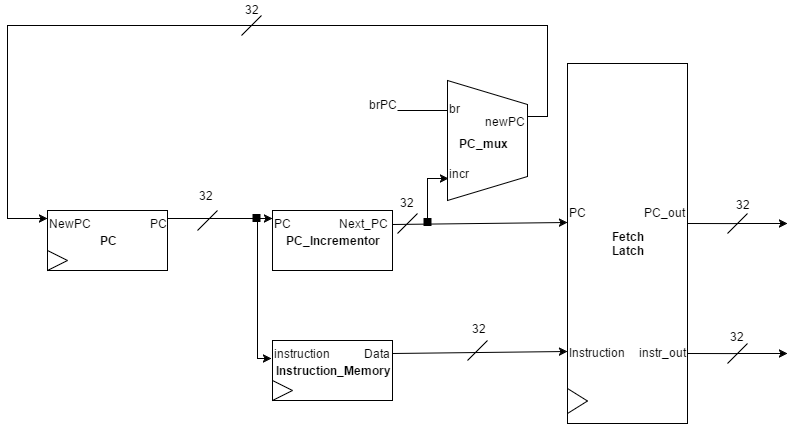

The diagram above was exported from draw.io. Its source (the exported page's mxGraphModel, read from the mxfile embedded in the PNG):
<mxGraphModel dx="172" dy="437" grid="1" gridSize="10" guides="1" tooltips="1" connect="1" arrows="1" fold="1" page="1" pageScale="1" pageWidth="850" pageHeight="1100" background="#ffffff" math="0" shadow="0">
  <root>
    <mxCell id="0" />
    <mxCell id="1" parent="0" />
    <mxCell id="3ce27d3cd6d7c07f-59" value="&lt;b&gt;&lt;font style=&quot;font-size: 60px&quot;&gt;.&lt;/font&gt;&lt;/b&gt;" style="text;html=1;resizable=0;points=[];autosize=1;align=left;verticalAlign=top;spacingTop=-4;" vertex="1" parent="1">
      <mxGeometry x="440" y="202" width="30" height="30" as="geometry" />
    </mxCell>
    <mxCell id="3ce27d3cd6d7c07f-1" value="&lt;b&gt;PC&lt;/b&gt;" style="whiteSpace=wrap;html=1;fillColor=none;" vertex="1" parent="1">
      <mxGeometry x="70" y="245" width="120" height="60" as="geometry" />
    </mxCell>
    <mxCell id="3ce27d3cd6d7c07f-4" value="" style="group" vertex="1" connectable="0" parent="1">
      <mxGeometry x="70" y="285" width="20" height="20" as="geometry" />
    </mxCell>
    <mxCell id="3ce27d3cd6d7c07f-2" value="" style="endArrow=none;html=1;endFill=0;" edge="1" parent="3ce27d3cd6d7c07f-4">
      <mxGeometry width="50" height="50" relative="1" as="geometry">
        <mxPoint as="sourcePoint" />
        <mxPoint x="20" y="10" as="targetPoint" />
      </mxGeometry>
    </mxCell>
    <mxCell id="3ce27d3cd6d7c07f-3" value="" style="endArrow=none;html=1;endFill=0;" edge="1" parent="3ce27d3cd6d7c07f-4">
      <mxGeometry width="50" height="50" relative="1" as="geometry">
        <mxPoint y="20" as="sourcePoint" />
        <mxPoint x="20" y="10" as="targetPoint" />
      </mxGeometry>
    </mxCell>
    <mxCell id="3ce27d3cd6d7c07f-5" value="NewPC" style="text;html=1;" vertex="1" parent="1">
      <mxGeometry x="70" y="245" width="40" height="30" as="geometry" />
    </mxCell>
    <mxCell id="3ce27d3cd6d7c07f-6" value="PC" style="text;html=1;" vertex="1" parent="1">
      <mxGeometry x="171" y="245" width="19" height="30" as="geometry" />
    </mxCell>
    <mxCell id="3ce27d3cd6d7c07f-7" value="&lt;b&gt;PC_Incrementor&lt;/b&gt;" style="whiteSpace=wrap;html=1;fillColor=none;" vertex="1" parent="1">
      <mxGeometry x="295" y="245" width="120" height="60" as="geometry" />
    </mxCell>
    <mxCell id="3ce27d3cd6d7c07f-11" value="PC" style="text;html=1;" vertex="1" parent="1">
      <mxGeometry x="295" y="245" width="40" height="30" as="geometry" />
    </mxCell>
    <mxCell id="3ce27d3cd6d7c07f-12" value="Next_PC" style="text;html=1;" vertex="1" parent="1">
      <mxGeometry x="360" y="245" width="55" height="30" as="geometry" />
    </mxCell>
    <mxCell id="3ce27d3cd6d7c07f-13" value="&lt;b&gt;Instruction_Memory&lt;/b&gt;" style="whiteSpace=wrap;html=1;fillColor=none;" vertex="1" parent="1">
      <mxGeometry x="295" y="375" width="120" height="60" as="geometry" />
    </mxCell>
    <mxCell id="3ce27d3cd6d7c07f-14" value="" style="group" vertex="1" connectable="0" parent="1">
      <mxGeometry x="295" y="415" width="20" height="20" as="geometry" />
    </mxCell>
    <mxCell id="3ce27d3cd6d7c07f-15" value="" style="endArrow=none;html=1;endFill=0;" edge="1" parent="3ce27d3cd6d7c07f-14">
      <mxGeometry width="50" height="50" relative="1" as="geometry">
        <mxPoint as="sourcePoint" />
        <mxPoint x="20" y="10" as="targetPoint" />
      </mxGeometry>
    </mxCell>
    <mxCell id="3ce27d3cd6d7c07f-16" value="" style="endArrow=none;html=1;endFill=0;" edge="1" parent="3ce27d3cd6d7c07f-14">
      <mxGeometry width="50" height="50" relative="1" as="geometry">
        <mxPoint y="20" as="sourcePoint" />
        <mxPoint x="20" y="10" as="targetPoint" />
      </mxGeometry>
    </mxCell>
    <mxCell id="3ce27d3cd6d7c07f-17" value="instruction" style="text;html=1;" vertex="1" parent="1">
      <mxGeometry x="295" y="375" width="40" height="30" as="geometry" />
    </mxCell>
    <mxCell id="3ce27d3cd6d7c07f-18" value="Data" style="text;html=1;" vertex="1" parent="1">
      <mxGeometry x="385" y="375" width="30" height="30" as="geometry" />
    </mxCell>
    <mxCell id="3ce27d3cd6d7c07f-23" value="" style="shape=trapezoid;whiteSpace=wrap;html=1;fillColor=none;rotation=90;" vertex="1" parent="1">
      <mxGeometry x="450" y="135" width="120" height="80" as="geometry" />
    </mxCell>
    <mxCell id="3ce27d3cd6d7c07f-24" value="br" style="text;html=1;" vertex="1" parent="1">
      <mxGeometry x="470" y="130" width="40" height="30" as="geometry" />
    </mxCell>
    <mxCell id="3ce27d3cd6d7c07f-25" value="incr" style="text;html=1;" vertex="1" parent="1">
      <mxGeometry x="470" y="195" width="40" height="30" as="geometry" />
    </mxCell>
    <mxCell id="3ce27d3cd6d7c07f-26" value="newPC" style="text;html=1;" vertex="1" parent="1">
      <mxGeometry x="506" y="143" width="44" height="30" as="geometry" />
    </mxCell>
    <mxCell id="3ce27d3cd6d7c07f-27" value="&lt;b style=&quot;color: rgb(0 , 0 , 0) ; font-family: &amp;#34;helvetica&amp;#34; ; font-size: 12px ; font-style: normal ; letter-spacing: normal ; text-align: center ; text-indent: 0px ; text-transform: none ; white-space: normal ; word-spacing: 0px ; background-color: rgb(255 , 255 , 255)&quot;&gt;PC_mux&lt;/b&gt;" style="text;html=1;" vertex="1" parent="1">
      <mxGeometry x="480" y="165" width="70" height="30" as="geometry" />
    </mxCell>
    <mxCell id="3ce27d3cd6d7c07f-29" value="&lt;b&gt;Fetch&lt;/b&gt;&lt;div&gt;&lt;b&gt;Latch&lt;/b&gt;&lt;/div&gt;" style="whiteSpace=wrap;html=1;fillColor=none;" vertex="1" parent="1">
      <mxGeometry x="590" y="98" width="120" height="360" as="geometry" />
    </mxCell>
    <mxCell id="3ce27d3cd6d7c07f-30" value="" style="group" vertex="1" connectable="0" parent="1">
      <mxGeometry x="590" y="423" width="20" height="25" as="geometry" />
    </mxCell>
    <mxCell id="3ce27d3cd6d7c07f-31" value="" style="endArrow=none;html=1;endFill=0;" edge="1" parent="3ce27d3cd6d7c07f-30">
      <mxGeometry width="50" height="50" relative="1" as="geometry">
        <mxPoint as="sourcePoint" />
        <mxPoint x="20" y="12.5" as="targetPoint" />
      </mxGeometry>
    </mxCell>
    <mxCell id="3ce27d3cd6d7c07f-32" value="" style="endArrow=none;html=1;endFill=0;" edge="1" parent="3ce27d3cd6d7c07f-30">
      <mxGeometry width="50" height="50" relative="1" as="geometry">
        <mxPoint y="25" as="sourcePoint" />
        <mxPoint x="20" y="12.5" as="targetPoint" />
      </mxGeometry>
    </mxCell>
    <mxCell id="3ce27d3cd6d7c07f-33" value="Instruction" style="text;html=1;resizable=0;points=[];autosize=1;align=left;verticalAlign=top;spacingTop=-4;" vertex="1" parent="1">
      <mxGeometry x="590" y="378" width="70" height="20" as="geometry" />
    </mxCell>
    <mxCell id="3ce27d3cd6d7c07f-34" value="instr_out" style="text;html=1;resizable=0;points=[];autosize=1;align=left;verticalAlign=top;spacingTop=-4;" vertex="1" parent="1">
      <mxGeometry x="660" y="378" width="60" height="20" as="geometry" />
    </mxCell>
    <mxCell id="3ce27d3cd6d7c07f-35" value="PC" style="text;html=1;resizable=0;points=[];autosize=1;align=left;verticalAlign=top;spacingTop=-4;" vertex="1" parent="1">
      <mxGeometry x="590" y="238" width="30" height="20" as="geometry" />
    </mxCell>
    <mxCell id="3ce27d3cd6d7c07f-36" value="PC_out" style="text;html=1;resizable=0;points=[];autosize=1;align=left;verticalAlign=top;spacingTop=-4;" vertex="1" parent="1">
      <mxGeometry x="665" y="238" width="60" height="20" as="geometry" />
    </mxCell>
    <mxCell id="3ce27d3cd6d7c07f-37" value="" style="endArrow=classic;html=1;exitX=1;exitY=0.25;verticalAlign=bottom;entryX=0;entryY=0.25;" edge="1" parent="1" source="3ce27d3cd6d7c07f-6" target="3ce27d3cd6d7c07f-11">
      <mxGeometry width="50" height="50" relative="1" as="geometry">
        <mxPoint x="220" y="230" as="sourcePoint" />
        <mxPoint x="260" y="300" as="targetPoint" />
      </mxGeometry>
    </mxCell>
    <mxCell id="3ce27d3cd6d7c07f-38" value="" style="endArrow=classic;html=1;exitX=1;exitY=0.25;verticalAlign=bottom;entryX=0;entryY=0.95;entryPerimeter=0;" edge="1" parent="1" target="3ce27d3cd6d7c07f-35">
      <mxGeometry width="50" height="50" relative="1" as="geometry">
        <mxPoint x="415" y="259" as="sourcePoint" />
        <mxPoint x="520" y="259" as="targetPoint" />
      </mxGeometry>
    </mxCell>
    <mxCell id="3ce27d3cd6d7c07f-39" value="" style="endArrow=classic;html=1;exitX=1;exitY=0.25;verticalAlign=bottom;entryX=0;entryY=0.95;entryPerimeter=0;" edge="1" parent="1">
      <mxGeometry width="50" height="50" relative="1" as="geometry">
        <mxPoint x="415" y="388" as="sourcePoint" />
        <mxPoint x="590" y="386" as="targetPoint" />
      </mxGeometry>
    </mxCell>
    <mxCell id="3ce27d3cd6d7c07f-40" value="" style="endArrow=classic;html=1;verticalAlign=bottom;edgeStyle=orthogonalEdgeStyle;rounded=0;entryX=0;entryY=0.25;" edge="1" parent="1" source="3ce27d3cd6d7c07f-26" target="3ce27d3cd6d7c07f-5">
      <mxGeometry width="50" height="50" relative="1" as="geometry">
        <mxPoint x="425" y="269" as="sourcePoint" />
        <mxPoint x="50" y="250" as="targetPoint" />
        <Array as="points">
          <mxPoint x="570" y="151" />
          <mxPoint x="570" y="60" />
          <mxPoint x="30" y="60" />
          <mxPoint x="30" y="253" />
        </Array>
      </mxGeometry>
    </mxCell>
    <mxCell id="3ce27d3cd6d7c07f-42" value="" style="endArrow=classic;html=1;verticalAlign=bottom;rounded=0;entryX=0;entryY=0.25;edgeStyle=orthogonalEdgeStyle;" edge="1" parent="1" source="3ce27d3cd6d7c07f-59" target="3ce27d3cd6d7c07f-25">
      <mxGeometry width="50" height="50" relative="1" as="geometry">
        <mxPoint x="450" y="260" as="sourcePoint" />
        <mxPoint x="450" y="210" as="targetPoint" />
        <Array as="points">
          <mxPoint x="450" y="203" />
          <mxPoint x="460" y="203" />
        </Array>
      </mxGeometry>
    </mxCell>
    <mxCell id="3ce27d3cd6d7c07f-43" value="" style="endArrow=classic;html=1;verticalAlign=bottom;rounded=0;edgeStyle=orthogonalEdgeStyle;entryX=-0.025;entryY=1.067;entryPerimeter=0;" edge="1" parent="1">
      <mxGeometry width="50" height="50" relative="1" as="geometry">
        <mxPoint x="280" y="254" as="sourcePoint" />
        <mxPoint x="294" y="393" as="targetPoint" />
        <Array as="points">
          <mxPoint x="280" y="393" />
        </Array>
      </mxGeometry>
    </mxCell>
    <mxCell id="3ce27d3cd6d7c07f-49" value="&lt;b&gt;&lt;font style=&quot;font-size: 60px&quot;&gt;.&lt;/font&gt;&lt;/b&gt;" style="text;html=1;resizable=0;points=[];autosize=1;align=left;verticalAlign=top;spacingTop=-4;" vertex="1" parent="1">
      <mxGeometry x="269" y="198" width="30" height="30" as="geometry" />
    </mxCell>
    <mxCell id="3ce27d3cd6d7c07f-53" value="" style="endArrow=classic;html=1;exitX=1;exitY=0.25;verticalAlign=bottom;" edge="1" parent="1" source="3ce27d3cd6d7c07f-63">
      <mxGeometry width="50" height="50" relative="1" as="geometry">
        <mxPoint x="710" y="258" as="sourcePoint" />
        <mxPoint x="810" y="258" as="targetPoint" />
      </mxGeometry>
    </mxCell>
    <mxCell id="3ce27d3cd6d7c07f-54" value="" style="endArrow=classic;html=1;exitX=1;exitY=0.25;verticalAlign=bottom;" edge="1" parent="1" source="3ce27d3cd6d7c07f-66">
      <mxGeometry width="50" height="50" relative="1" as="geometry">
        <mxPoint x="710" y="388" as="sourcePoint" />
        <mxPoint x="810" y="388" as="targetPoint" />
      </mxGeometry>
    </mxCell>
    <mxCell id="3ce27d3cd6d7c07f-55" value="" style="endArrow=none;html=1;startArrow=none;startFill=0;endFill=0;" edge="1" parent="1">
      <mxGeometry width="50" height="50" relative="1" as="geometry">
        <mxPoint x="264" y="70" as="sourcePoint" />
        <mxPoint x="284" y="50" as="targetPoint" />
      </mxGeometry>
    </mxCell>
    <mxCell id="3ce27d3cd6d7c07f-56" value="" style="endArrow=none;html=1;startArrow=none;startFill=0;endFill=0;" edge="1" parent="1">
      <mxGeometry width="50" height="50" relative="1" as="geometry">
        <mxPoint x="220" y="265" as="sourcePoint" />
        <mxPoint x="240" y="245" as="targetPoint" />
      </mxGeometry>
    </mxCell>
    <mxCell id="3ce27d3cd6d7c07f-57" value="" style="endArrow=none;html=1;startArrow=none;startFill=0;endFill=0;" edge="1" parent="1">
      <mxGeometry width="50" height="50" relative="1" as="geometry">
        <mxPoint x="420" y="268" as="sourcePoint" />
        <mxPoint x="440" y="248" as="targetPoint" />
      </mxGeometry>
    </mxCell>
    <mxCell id="3ce27d3cd6d7c07f-60" value="" style="endArrow=classic;html=1;verticalAlign=bottom;rounded=0;entryX=0.817;entryY=0.993;edgeStyle=orthogonalEdgeStyle;entryPerimeter=0;" edge="1" parent="1" target="3ce27d3cd6d7c07f-23">
      <mxGeometry width="50" height="50" relative="1" as="geometry">
        <mxPoint x="450.20000000000005" y="260.2" as="sourcePoint" />
        <mxPoint x="470.20000000000005" y="202.60000000000002" as="targetPoint" />
        <Array as="points">
          <mxPoint x="450" y="213" />
        </Array>
      </mxGeometry>
    </mxCell>
    <mxCell id="3ce27d3cd6d7c07f-61" value="" style="endArrow=none;html=1;startArrow=none;startFill=0;endFill=0;" edge="1" parent="1">
      <mxGeometry width="50" height="50" relative="1" as="geometry">
        <mxPoint x="490" y="395" as="sourcePoint" />
        <mxPoint x="510" y="375" as="targetPoint" />
      </mxGeometry>
    </mxCell>
    <mxCell id="3ce27d3cd6d7c07f-63" value="" style="endArrow=none;html=1;startArrow=none;startFill=0;endFill=0;" edge="1" parent="1">
      <mxGeometry width="50" height="50" relative="1" as="geometry">
        <mxPoint x="750" y="268" as="sourcePoint" />
        <mxPoint x="770" y="248" as="targetPoint" />
      </mxGeometry>
    </mxCell>
    <mxCell id="3ce27d3cd6d7c07f-65" value="" style="endArrow=none;html=1;exitX=1;exitY=0.25;verticalAlign=bottom;startArrow=none;startFill=0;endFill=0;" edge="1" parent="1" target="3ce27d3cd6d7c07f-63">
      <mxGeometry width="50" height="50" relative="1" as="geometry">
        <mxPoint x="710" y="258" as="sourcePoint" />
        <mxPoint x="810" y="258" as="targetPoint" />
      </mxGeometry>
    </mxCell>
    <mxCell id="3ce27d3cd6d7c07f-66" value="" style="endArrow=none;html=1;startArrow=none;startFill=0;endFill=0;" edge="1" parent="1">
      <mxGeometry width="50" height="50" relative="1" as="geometry">
        <mxPoint x="750" y="398" as="sourcePoint" />
        <mxPoint x="770" y="378" as="targetPoint" />
      </mxGeometry>
    </mxCell>
    <mxCell id="3ce27d3cd6d7c07f-67" value="" style="endArrow=none;html=1;exitX=1;exitY=0.25;verticalAlign=bottom;endFill=0;" edge="1" parent="1" target="3ce27d3cd6d7c07f-66">
      <mxGeometry width="50" height="50" relative="1" as="geometry">
        <mxPoint x="710" y="388" as="sourcePoint" />
        <mxPoint x="810" y="388" as="targetPoint" />
      </mxGeometry>
    </mxCell>
    <mxCell id="3ce27d3cd6d7c07f-68" value="32" style="text;html=1;resizable=0;points=[];autosize=1;align=left;verticalAlign=top;spacingTop=-4;" vertex="1" parent="1">
      <mxGeometry x="266" y="35" width="30" height="20" as="geometry" />
    </mxCell>
    <mxCell id="3ce27d3cd6d7c07f-69" value="32" style="text;html=1;resizable=0;points=[];autosize=1;align=left;verticalAlign=top;spacingTop=-4;" vertex="1" parent="1">
      <mxGeometry x="220" y="221" width="30" height="20" as="geometry" />
    </mxCell>
    <mxCell id="3ce27d3cd6d7c07f-70" value="32" style="text;html=1;resizable=0;points=[];autosize=1;align=left;verticalAlign=top;spacingTop=-4;" vertex="1" parent="1">
      <mxGeometry x="421" y="228" width="30" height="20" as="geometry" />
    </mxCell>
    <mxCell id="3ce27d3cd6d7c07f-71" value="32" style="text;html=1;resizable=0;points=[];autosize=1;align=left;verticalAlign=top;spacingTop=-4;" vertex="1" parent="1">
      <mxGeometry x="493" y="354" width="30" height="20" as="geometry" />
    </mxCell>
    <mxCell id="3ce27d3cd6d7c07f-72" value="32" style="text;html=1;resizable=0;points=[];autosize=1;align=left;verticalAlign=top;spacingTop=-4;" vertex="1" parent="1">
      <mxGeometry x="757" y="230" width="30" height="20" as="geometry" />
    </mxCell>
    <mxCell id="3ce27d3cd6d7c07f-73" value="32" style="text;html=1;resizable=0;points=[];autosize=1;align=left;verticalAlign=top;spacingTop=-4;" vertex="1" parent="1">
      <mxGeometry x="751" y="362" width="30" height="20" as="geometry" />
    </mxCell>
    <mxCell id="3ce27d3cd6d7c07f-74" value="" style="endArrow=none;html=1;endFill=0;entryX=0;entryY=0.5;" edge="1" parent="1" target="3ce27d3cd6d7c07f-24">
      <mxGeometry width="50" height="50" relative="1" as="geometry">
        <mxPoint x="420" y="145" as="sourcePoint" />
        <mxPoint x="460" y="130" as="targetPoint" />
      </mxGeometry>
    </mxCell>
    <mxCell id="3ce27d3cd6d7c07f-75" value="brPC" style="text;html=1;resizable=0;points=[];autosize=1;align=left;verticalAlign=top;spacingTop=-4;" vertex="1" parent="1">
      <mxGeometry x="390" y="130" width="40" height="20" as="geometry" />
    </mxCell>
  </root>
</mxGraphModel>